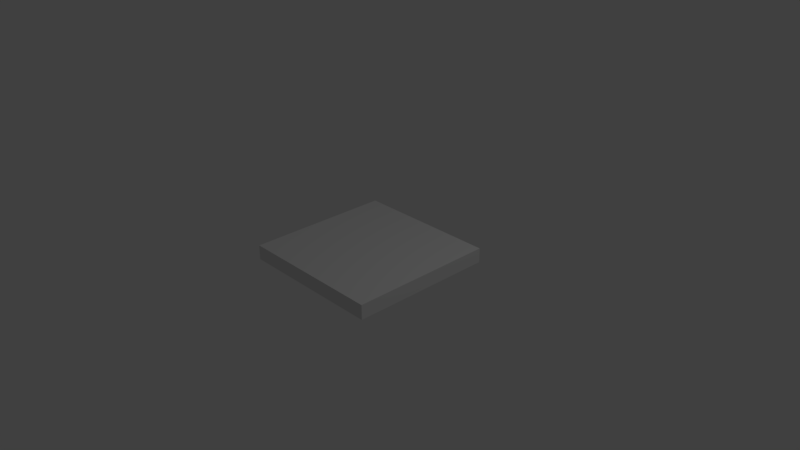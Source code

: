 # Source: type4.blend  (saved by Blender 2.79.0; exported with 4.5.12 LTS)
import bpy
from mathutils import Matrix  # noqa: F401  (used for matrix-valued properties, if any)

bpy.ops.wm.read_factory_settings(use_empty=True)
scene = bpy.context.scene
scene.name = 'Scene'

# ---- collections
col_collection_1 = bpy.data.collections.new('Collection 1'); scene.collection.children.link(col_collection_1)

# ---- world
world_world = bpy.data.worlds.new('World'); scene.world = world_world
world_world.color = (0.05088, 0.05088, 0.05088)
world_world.use_sun_shadow = False
world_world.sun_shadow_jitter_overblur = 0.0
world_world.cycles.sampling_method = 'MANUAL'

# ---- cameras
cam_camera = bpy.data.cameras.new('Camera')
cam_camera.clip_end = 100.0
cam_camera.lens = 35.0
cam_camera.sensor_width = 32.0
cam_camera.sensor_height = 18.0
cam_camera.ortho_scale = 7.314
cam_camera.dof.focus_distance = 0.0
cam_camera.dof.aperture_fstop = 128.0

# ---- lights
light_lamp = bpy.data.lights.new('Lamp', 'POINT')
light_lamp.transmission_factor = 0.0
light_lamp.cutoff_distance = 30.0
light_lamp.energy = 100.0
light_lamp.shadow_buffer_clip_start = 1.001
light_lamp.shadow_soft_size = 0.1
light_lamp.shadow_maximum_resolution = 0.006
light_lamp.use_absolute_resolution = True

# ---- meshes
me_cube = bpy.data.meshes.new('Cube')
me_cube.from_pydata([(-1.0, -1.0, -1.0), (-1.0, -1.0, 1.0), (-1.0, 1.0, -1.0), (-1.0, 1.0, 1.0), (1.0, -1.0, -1.0), (1.0, -1.0, 1.0), (1.0, 1.0, -1.0), (1.0, 1.0, 1.0)], [], [(0, 1, 3, 2), (2, 3, 7, 6), (6, 7, 5, 4), (4, 5, 1, 0), (2, 6, 4, 0), (7, 3, 1, 5)])
me_cube.use_remesh_preserve_volume = False
me_cube.use_remesh_preserve_attributes = False
me_cube.use_mirror_vertex_groups = False
me_cube.update()

# ---- objects
ob_cube = bpy.data.objects.new('Cube', me_cube)
ob_lamp = bpy.data.objects.new('Lamp', light_lamp)
ob_camera = bpy.data.objects.new('Camera', cam_camera)

# ---- transforms, parenting, visibility, modifiers, constraints
ob_cube.location = (0.0, 0.0, 0.0)
ob_cube.scale = (1.0, 1.0, 0.1)
ob_cube.lineart.crease_threshold = 0.0
ob_lamp.location = (4.076, 1.005, 5.904)
ob_lamp.rotation_euler = (0.6503, 0.05522, 1.866)
ob_lamp.lock_rotations_4d = False
ob_lamp.empty_display_type = 'ARROWS'
ob_lamp.color = (0.0, 0.0, 0.0, 0.0)
ob_lamp.lineart.crease_threshold = 0.0
ob_camera.location = (7.481, -6.508, 5.344)
ob_camera.rotation_euler = (1.109, 0.0, 0.8149)
ob_camera.lock_rotations_4d = False
ob_camera.empty_display_type = 'ARROWS'
ob_camera.color = (0.0, 0.0, 0.0, 0.0)
ob_camera.display_type = 'WIRE'
ob_camera.lineart.crease_threshold = 0.0

# ---- collection membership
col_collection_1.objects.link(ob_cube)
col_collection_1.objects.link(ob_lamp)
col_collection_1.objects.link(ob_camera)

# ---- scene / render settings (as saved in the file)
scene.camera = ob_camera
scene.frame_start = 1; scene.frame_end = 250; scene.frame_set(1)
scene.render.engine = 'BLENDER_EEVEE_NEXT'
scene.render.resolution_percentage = 50
scene.render.dither_intensity = 0.0
scene.cycles.use_denoising = False
scene.cycles.samples = 128
scene.cycles.sampling_pattern = 'TABULATED_SOBOL'
scene.cycles.use_adaptive_sampling = False
scene.cycles.use_light_tree = False
scene.cycles.blur_glossy = 0.0
scene.cycles.sample_clamp_indirect = 0.0
scene.view_settings.view_transform = 'Standard'
bpy.context.view_layer.update()
